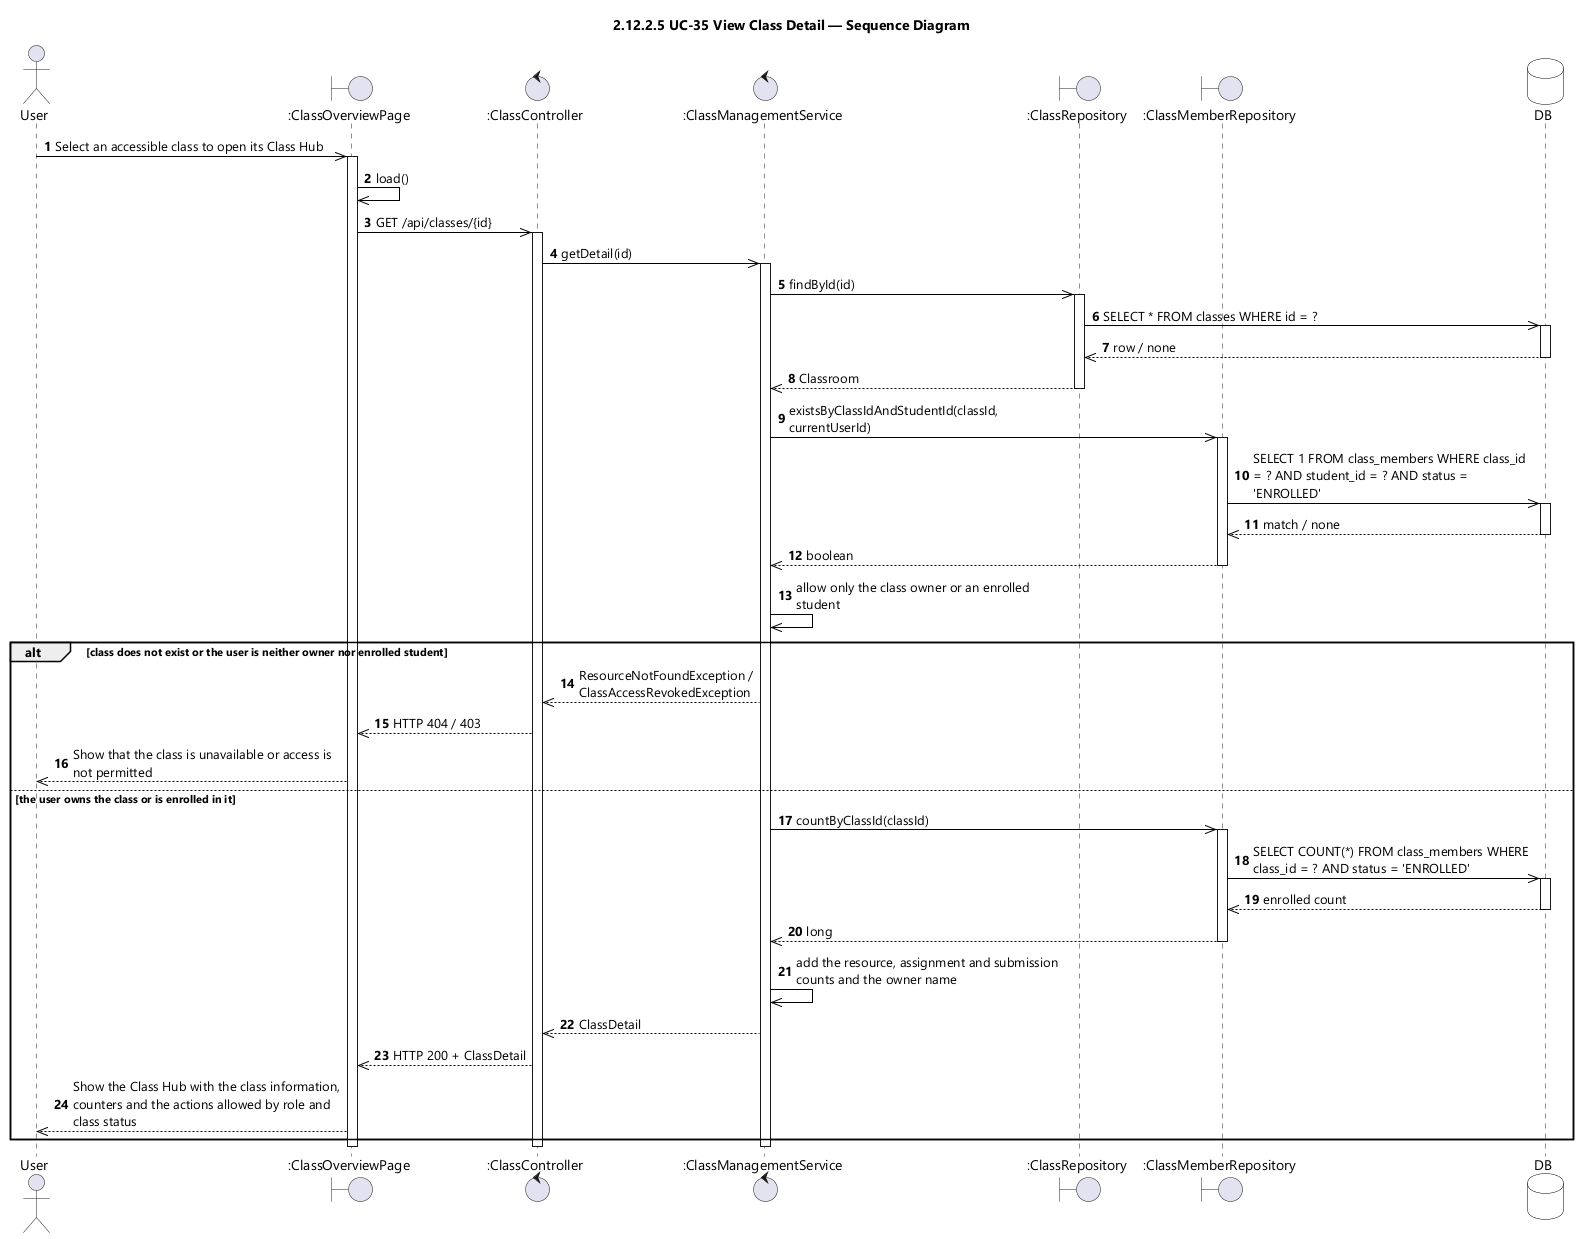

The diagram above was rendered by PlantUML. Its source (embedded in the PNG):
@startuml UC-35 View Class Detail - Sequence Diagram (icon)
skinparamlocked dpi 96
skinparam defaultFontName "Segoe UI"
skinparam shadowing false
skinparam ParticipantBackgroundColor #FFFFFF
skinparam ParticipantBorderColor #000000
skinparam DatabaseBackgroundColor #FFFFFF
skinparam DatabaseBorderColor #000000
skinparam ArrowColor #000000
skinparam sequenceMessageAlign left
skinparam maxMessageSize 280
title 2.12.2.5 UC-35 View Class Detail — Sequence Diagram

actor User
boundary ":ClassOverviewPage" as UI
control ":ClassController" as CTL
control ":ClassManagementService" as SVC
boundary ":ClassRepository" as REPO
boundary ":ClassMemberRepository" as MEM
database DB

autonumber
User ->> UI : Select an accessible class to open its Class Hub
activate UI
UI ->> UI : load()
UI ->> CTL : GET /api/classes/{id}
activate CTL
CTL ->> SVC : getDetail(id)
activate SVC
SVC ->> REPO : findById(id)
activate REPO
REPO ->> DB : SELECT * FROM classes WHERE id = ?
activate DB
DB -->> REPO : row / none
deactivate DB
REPO -->> SVC : Classroom
deactivate REPO
SVC ->> MEM : existsByClassIdAndStudentId(classId, currentUserId)
activate MEM
MEM ->> DB : SELECT 1 FROM class_members WHERE class_id = ? AND student_id = ? AND status = 'ENROLLED'
activate DB
DB -->> MEM : match / none
deactivate DB
MEM -->> SVC : boolean
deactivate MEM
SVC ->> SVC : allow only the class owner or an enrolled student

alt class does not exist or the user is neither owner nor enrolled student
  SVC -->> CTL : ResourceNotFoundException / ClassAccessRevokedException
  CTL -->> UI : HTTP 404 / 403
  UI -->> User : Show that the class is unavailable or access is not permitted
else the user owns the class or is enrolled in it
  SVC ->> MEM : countByClassId(classId)
  activate MEM
  MEM ->> DB : SELECT COUNT(*) FROM class_members WHERE class_id = ? AND status = 'ENROLLED'
  activate DB
  DB -->> MEM : enrolled count
  deactivate DB
  MEM -->> SVC : long
  deactivate MEM
  SVC ->> SVC : add the resource, assignment and submission counts and the owner name
  SVC -->> CTL : ClassDetail
  CTL -->> UI : HTTP 200 + ClassDetail
  UI -->> User : Show the Class Hub with the class information, counters and the actions allowed by role and class status
end
deactivate SVC
deactivate CTL
deactivate UI
@enduml